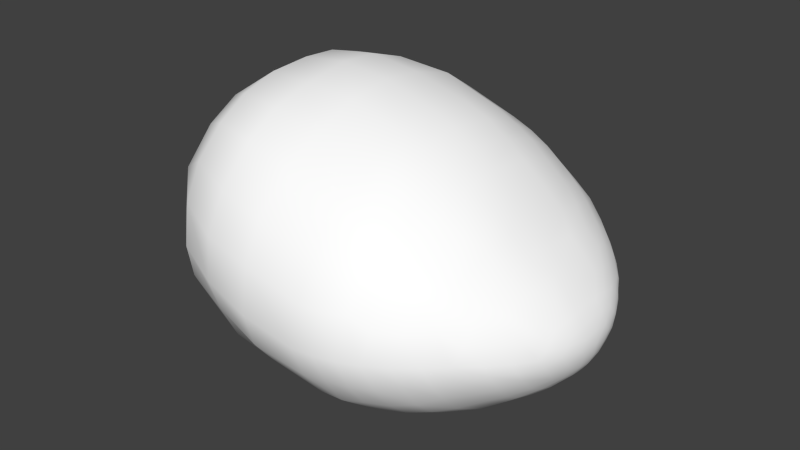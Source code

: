 # Source: worm1.blend  (saved by Blender 2.77.0; exported with 4.5.12 LTS)
import bpy
from mathutils import Matrix  # noqa: F401  (used for matrix-valued properties, if any)

bpy.ops.wm.read_factory_settings(use_empty=True)
scene = bpy.context.scene
scene.name = 'Scene'

# ---- collections
col_collection_1 = bpy.data.collections.new('Collection 1'); scene.collection.children.link(col_collection_1)

# ---- materials (node trees are filled in below, after node groups)
mat_colobotmesh_mat_1 = bpy.data.materials.new('ColobotMesh_mat_1')
mat_colobotmesh_mat_1.alpha_threshold = 0.0
mat_colobotmesh_mat_1.use_transparent_shadow = False
mat_colobotmesh_mat_1.diffuse_color = (1.0, 1.0, 1.0, 1.0)
mat_colobotmesh_mat_1.specular_color = (0.0, 0.0, 0.0)
mat_colobotmesh_mat_1.roughness = 0.5

# ---- material node trees

# ---- world
world_world = bpy.data.worlds.new('World'); scene.world = world_world
world_world.color = (0.05088, 0.05088, 0.05088)
world_world.use_sun_shadow = False
world_world.sun_shadow_jitter_overblur = 0.0
world_world.cycles.sampling_method = 'NONE'
world_world.cycles.sample_map_resolution = 256

# ---- meshes
me_colobotmesh = bpy.data.meshes.new('ColobotMesh_')
me_colobotmesh.from_pydata([(1.342, 0.2733, 0.5462), (1.609, 0.7172, 0.2892), (1.6, 0.582, 0.4086), (1.708, 0.5304, -0.005765), (1.622, 0.7513, -0.005547), (1.609, 0.7172, -0.3008), (1.6, 0.582, -0.4202), (1.611, 0.4026, -0.2934), (1.621, 0.3123, -0.00577), (1.611, 0.4026, 0.2818), (1.33, 0.9225, 0.5708), (1.313, 0.6211, 0.7995), (1.366, 1.025, -0.004337), (1.33, 0.9226, -0.5825), (1.313, 0.6211, -0.8112), (0.5407, 1.322, -0.8361), (0.5407, 0.6177, -1.213), (0.5443, 0.06859, -0.8141), (0.5524, -0.1081, -0.005727), (0.5443, 0.06857, 0.8024), (-0.4593, 1.505, 0.7153), (0.5407, 1.322, 0.8244), (0.5407, 0.6177, 1.201), (0.5423, 1.617, -0.004581), (1.342, 0.2733, -0.5578), (0.9432, 1.133, -0.7819), (0.9338, 0.6171, -1.102), (0.9432, 1.133, 0.7703), (0.9339, 0.6171, 1.09), (0.9707, 1.374, -0.003279), (1.363, 0.09745, -0.005734), (0.9596, 0.127, -0.7462), (0.9786, -0.06672, -0.005727), (0.9596, 0.127, 0.7346), (-0.4593, 1.505, -0.7269), (-0.4593, 0.1825, -0.7275), (-0.4593, -0.09871, -0.005793), (-1.125, 0.8824, -0.005794), (-0.4593, 0.8313, 1.048), (-0.4593, 1.718, -0.005794), (-0.4593, 0.8313, -1.059), (-0.4593, 0.1825, 0.7159), (0.6758, 0.6166, -1.192), (0.8069, 0.6163, -1.155), (1.374, 1.01, -0.2052), (1.362, 0.9757, -0.3979), (0.1872, 0.05764, -0.8245), (-0.1473, 0.09561, -0.7956), (1.195, 0.6195, -0.9232), (1.069, 0.6182, -1.02), (1.517, 0.5951, 0.5495), (1.421, 0.6081, 0.6798), (-0.1569, 1.267, 1.001), (0.1765, 0.9707, 1.163), (0.6965, 0.2237, -0.9723), (0.8263, 0.4065, -1.068), (1.345, 0.4967, -0.7483), (1.355, 0.3807, -0.6638), (1.614, 0.5196, 0.3713), (1.618, 0.4598, 0.329), (0.1807, 0.428, -1.148), (-0.1527, 0.283, -0.9865), (0.6855, 0.07406, 0.7897), (0.8239, 0.09355, 0.767), (1.354, 0.381, 0.6512), (1.344, 0.4969, 0.7356), (-1.002, 1.224, -0.00533), (-0.7805, 1.503, -0.00533), (1.233, 0.8367, -0.8006), (1.1, 0.7349, -0.9737), (0.9826, 1.256, 0.5295), (0.9918, 1.337, 0.2717), (-0.4873, 0.04291, -0.5015), (-0.4873, -0.05083, -0.261), (-1.017, 0.8703, -0.4184), (-0.7951, 0.8533, -0.7696), (0.5506, 1.107, 1.024), (0.5506, 0.8722, 1.149), (1.442, 0.309, 0.4637), (1.532, 0.3521, 0.3755), (0.6757, 0.6161, 1.182), (0.8068, 0.6158, 1.145), (1.528, 0.7937, -0.3997), (1.435, 0.8622, -0.4936), (1.625, 0.7443, -0.1055), (1.621, 0.733, -0.2039), (0.7011, 1.108, 0.9803), (0.8322, 0.8735, 1.069), (1.614, 0.5197, -0.3831), (1.618, 0.4599, -0.3408), (0.5506, -0.1003, 0.2853), (0.548, -0.04145, 0.5547), (1.551, 0.829, -0.2057), (1.454, 0.8861, -0.398), (1.364, 0.9776, 0.387), (1.376, 1.012, 0.1953), (0.5452, 0.2257, 0.991), (0.544, 0.4088, 1.124), (1.695, 0.5967, -0.1065), (1.662, 0.659, -0.2048), (1.66, 0.5646, 0.2767), (1.696, 0.5474, 0.1386), (-1.017, 0.6074, 0.2731), (-0.7951, 0.3741, 0.5137), (1.254, 0.06091, 0.2563), (1.119, 0.07077, 0.5031), (1.37, 0.1868, 0.3705), (1.377, 0.1282, 0.1866), (0.9815, 0.01949, -0.5151), (0.9878, -0.0451, -0.2683), (-0.4902, 0.5967, 0.9848), (-0.4902, 0.3804, 0.8741), (0.6967, -0.1056, -0.005821), (0.8388, -0.0918, -0.005821), (1.209, 1.002, 0.6442), (1.08, 1.072, 0.7107), (1.369, 0.188, -0.3822), (1.376, 0.1294, -0.1981), (0.6858, 0.07576, -0.8), (0.8242, 0.09525, -0.7774), (0.5465, 0.4094, -1.137), (0.5477, 0.2264, -1.004), (1.694, 0.4835, -0.1047), (1.662, 0.4409, -0.2005), (0.6972, -0.03976, 0.5562), (0.8419, -0.08486, 0.2868), (0.5599, 1.481, -0.5831), (0.5604, 1.579, -0.3059), (1.236, 0.3716, 0.7713), (1.1, 0.4862, 0.9525), (1.24, 1.106, 0.3905), (1.121, 1.257, 0.1991), (1.662, 0.6586, 0.1931), (1.695, 0.5963, 0.09482), (0.965, 0.9733, -0.932), (0.9619, 0.8012, -1.038), (1.221, 0.8034, 0.823), (1.097, 0.9741, 0.8132), (0.7039, -0.08975, -0.2752), (0.8396, -0.01138, -0.5221), (1.345, 0.8297, -0.6766), (1.339, 0.7292, -0.7529), (0.179, -0.08918, -0.5681), (-0.1556, -0.1449, -0.2987), (0.965, 0.4351, 1.015), (0.9736, 0.2718, 0.8963), (0.6796, 1.27, -0.8271), (0.8137, 1.207, -0.8091), (1.532, 0.3518, -0.3873), (1.443, 0.3087, -0.4755), (1.533, 0.7019, 0.4761), (1.443, 0.8154, 0.5302), (0.6795, 1.27, 0.8156), (0.8137, 1.207, 0.7976), (0.6962, 0.8091, -1.141), (0.8304, 0.981, -0.9972), (1.538, 0.4712, -0.4819), (1.453, 0.3683, -0.5277), (-0.1428, 1.497, 0.7943), (0.1905, 1.436, 0.8307), (0.552, 1.107, -1.033), (0.552, 0.8725, -1.159), (1.247, 0.1134, -0.3896), (1.126, 0.0001028, -0.2056), (1.209, 1.001, -0.6554), (1.08, 1.071, -0.7219), (1.24, 1.149, -0.004112), (1.108, 1.265, -0.003759), (1.528, 0.7934, 0.3881), (1.435, 0.8618, 0.4819), (1.548, 0.8332, 0.1958), (1.467, 0.9357, 0.09791), (0.7133, 1.401, -0.5894), (0.8566, 1.419, -0.3117), (0.5591, 1.479, 0.5714), (0.5596, 1.578, 0.2951), (1.258, 1.102, -0.2844), (1.118, 1.138, -0.5436), (1.615, 0.6745, -0.3446), (1.612, 0.6294, -0.3844), (0.1915, -0.1574, -0.004587), (-0.1457, -0.1543, -0.004609), (1.229, 0.4368, -0.8296), (1.111, 0.2721, -0.808), (0.1887, 1.688, -0.2959), (-0.1452, 1.651, -0.5366), (0.9656, 0.9731, 0.9211), (0.9625, 0.801, 1.028), (1.545, 0.8488, -0.005278), (1.46, 0.94, -0.004875), (-1.017, 0.8688, 0.408), (-0.7952, 0.8517, 0.7592), (1.541, 0.6948, -0.4904), (1.442, 0.6627, -0.6605), (1.462, 0.2628, 0.3694), (1.555, 0.2758, 0.1855), (1.222, 0.2136, 0.6171), (1.094, 0.1648, 0.6799), (1.553, 0.2789, -0.2042), (1.47, 0.1771, -0.1084), (0.9889, -0.04817, 0.2569), (0.9826, 0.01641, 0.5037), (1.24, 0.02981, -0.005908), (1.112, -0.02492, -0.005905), (1.625, 0.3652, -0.1994), (1.628, 0.3351, -0.1036), (1.517, 0.5954, -0.5616), (1.421, 0.6084, -0.6919), (1.345, 0.8288, 0.6648), (1.339, 0.7283, 0.7411), (1.696, 0.5475, -0.1503), (1.66, 0.5648, -0.2885), (0.6937, 0.4253, 1.11), (0.8333, 0.2618, 0.9543), (0.5496, -0.04287, -0.5656), (0.5522, -0.1018, -0.2961), (1.544, 0.2304, -0.005805), (1.459, 0.1588, -0.005793), (1.695, 0.607, -0.00575), (1.666, 0.6806, -0.005677), (1.221, 0.2138, -0.6283), (1.094, 0.1651, -0.6911), (0.6915, 1.552, -0.004158), (0.8343, 1.471, -0.003724), (1.542, 0.4662, 0.4756), (1.443, 0.539, 0.6482), (1.695, 0.4527, -0.005755), (1.666, 0.38, -0.005757), (1.196, 0.6193, 0.9116), (1.07, 0.6179, 1.008), (1.615, 0.6742, 0.333), (1.612, 0.6291, 0.3728), (1.622, 0.7333, 0.1924), (1.626, 0.7447, 0.0942), (1.628, 0.3352, 0.09203), (1.625, 0.3653, 0.1879), (0.1906, 1.436, -0.844), (-0.1428, 1.497, -0.8076), (0.9818, 1.255, -0.5407), (0.9909, 1.335, -0.2811), (0.706, 1.519, 0.2746), (0.8397, 1.358, 0.5329), (0.9656, 0.4348, -1.028), (0.9741, 0.2715, -0.9091), (1.694, 0.4834, 0.09312), (1.662, 0.4408, 0.189), (-0.145, 0.7581, 1.162), (0.1883, 0.6869, 1.213), (-0.4882, 1.306, -0.8853), (-0.4882, 1.082, -0.9962), (0.1759, -0.1048, 0.2837), (-0.1613, -0.007975, 0.5243), (-0.4891, 1.306, 0.8758), (-0.4891, 1.082, 0.9867), (-1.017, 0.4964, -0.004345), (-0.795, 0.1693, -0.004345), (0.1896, 0.06367, 0.8083), (-0.145, 0.1016, 0.7794), (0.1964, 1.724, -0.004515), (-0.1374, 1.757, -0.004919), (-0.7861, 1.352, 0.5165), (-1.008, 1.145, 0.2761), (-0.4794, 1.62, 0.4929), (-0.4794, 1.691, 0.2525), (0.1693, 0.2756, 0.9919), (-0.1652, 0.5298, 1.074), (0.1888, 1.574, 0.5825), (-0.1445, 1.706, 0.3057), (0.1806, 1.2, -1.014), (-0.1528, 1.036, -1.088), (-0.4916, 0.5984, -0.9969), (-0.4916, 0.3822, -0.8862), (-1.008, 1.144, -0.288), (-0.7863, 1.351, -0.5284), (0.1884, 0.6883, -1.228), (-0.1449, 0.7595, -1.177), (-0.485, -0.04821, 0.2511), (-0.485, 0.04552, 0.4916), (-0.4804, 1.693, -0.2645), (-0.4804, 1.622, -0.5049), (-1.017, 0.6113, -0.2816), (-0.7948, 0.378, -0.5221), (1.667, 0.6122, 0.2366), (1.669, 0.6714, 0.09436), (1.669, 0.6715, -0.1059), (1.667, 0.6127, -0.2484), (1.668, 0.5019, -0.2466), (1.671, 0.4075, -0.1039), (1.671, 0.4075, 0.09238), (1.668, 0.5017, 0.2349), (1.445, 0.7139, 0.6148), (1.536, 0.7477, 0.4348), (1.465, 0.9092, 0.2947), (1.551, 0.8433, 0.09652), (1.469, 0.9232, -0.2048), (1.544, 0.8141, -0.3028), (1.451, 0.7682, -0.5858), (1.535, 0.6478, -0.5277), (1.452, 0.4857, -0.6217), (1.542, 0.4113, -0.4378), (1.47, 0.2295, -0.2975), (1.555, 0.2511, -0.1069), (1.474, 0.1956, 0.1848), (1.55, 0.3097, 0.2807), (1.456, 0.418, 0.5663), (1.536, 0.5278, 0.515), (1.101, 0.7993, 0.9364), (1.226, 0.9049, 0.7437), (1.119, 1.187, 0.4663), (1.252, 1.138, 0.1979), (1.131, 1.225, -0.2814), (1.244, 1.062, -0.4734), (1.108, 0.9147, -0.871), (1.226, 0.7343, -0.8713), (1.107, 0.4389, -0.9404), (1.238, 0.322, -0.7414), (1.122, 0.0601, -0.4594), (1.255, 0.05793, -0.2033), (1.127, -0.003779, 0.2547), (1.249, 0.1217, 0.44), (1.113, 0.3112, 0.8399), (1.228, 0.4889, 0.8525), (0.6994, 0.8676, 1.127), (0.837, 1.045, 0.9576), (0.7064, 1.427, 0.5618), (0.8531, 1.437, 0.2752), (0.7179, 1.512, -0.3071), (0.8511, 1.335, -0.5689), (0.7014, 1.059, -1.025), (0.833, 0.8074, -1.099), (0.6938, 0.4111, -1.118), (0.8384, 0.2421, -0.9476), (0.6998, -0.0354, -0.5524), (0.8478, -0.07359, -0.273), (0.7002, -0.1037, 0.2845), (0.8418, -0.02105, 0.534), (0.6955, 0.2287, 0.9816), (0.8327, 0.4263, 1.073), (0.1882, 1.211, 1.051), (0.203, 1.607, -0.5802), (0.188, 0.2311, -1.029), (-0.163, -0.05507, -0.5606), (0.1869, -0.1561, -0.304), (-0.8247, 0.5801, 0.6786), (-0.1637, 1.022, 1.12), (-0.1499, 1.629, 0.5659), (0.2042, 1.688, 0.3117), (-0.1472, 1.737, -0.2792), (-0.1574, 1.291, -0.9789), (0.1945, 0.9669, -1.167), (-0.1617, 0.5142, -1.117), (-0.1641, -0.1115, 0.2666), (0.1837, -0.05631, 0.5548), (-0.1688, 0.2952, 0.9559), (0.1806, 0.4552, 1.137), (-0.8202, 1.114, 0.6929), (-0.804, 1.47, 0.2836), (-0.804, 1.48, -0.274), (-0.8168, 1.14, -0.6914), (-0.825, 0.6104, -0.6978), (-0.8237, 0.2314, -0.2906), (-0.8207, 0.2217, 0.2613)], [], [(1, 230, 132), (4, 233, 219), (5, 85, 99), (6, 179, 211), (7, 89, 123), (8, 205, 227), (9, 235, 245), (2, 58, 100), (10, 208, 151), (1, 168, 230), (12, 95, 171), (4, 188, 233), (13, 45, 93), (5, 82, 85), (14, 141, 193), (6, 206, 179), (24, 57, 157), (7, 148, 89), (30, 117, 199), (8, 216, 205), (0, 106, 194), (9, 79, 235), (11, 65, 225), (2, 50, 58), (27, 186, 137), (10, 114, 208), (29, 71, 131), (12, 166, 95), (25, 238, 177), (13, 164, 45), (26, 135, 69), (14, 48, 141), (31, 243, 183), (24, 220, 57), (32, 109, 163), (30, 202, 117), (33, 201, 105), (0, 196, 106), (28, 144, 129), (11, 228, 65), (21, 76, 86), (27, 153, 186), (23, 175, 240), (29, 223, 71), (15, 126, 172), (25, 147, 238), (16, 161, 154), (26, 43, 135), (17, 121, 54), (31, 119, 243), (18, 215, 138), (32, 113, 109), (19, 91, 124), (33, 63, 201), (22, 97, 212), (28, 81, 144), (21, 159, 76), (15, 236, 126), (17, 46, 121), (36, 73, 143), (18, 180, 215), (38, 191, 110), (20, 252, 52), (39, 263, 267), (23, 258, 175), (34, 279, 185), (40, 249, 269), (16, 274, 161), (35, 271, 61), (41, 277, 251), (19, 256, 91), (38, 110, 265), (22, 247, 97), (20, 260, 252), (39, 67, 263), (34, 273, 279), (40, 75, 249), (35, 281, 271), (36, 255, 73), (41, 103, 277), (133, 101, 3), (132, 282, 133), (133, 282, 101), (282, 100, 101), (132, 230, 282), (230, 231, 282), (282, 231, 100), (231, 2, 100), (218, 133, 3), (219, 283, 218), (218, 283, 133), (283, 132, 133), (219, 233, 283), (233, 232, 283), (283, 232, 132), (232, 1, 132), (98, 218, 3), (99, 284, 98), (98, 284, 218), (284, 219, 218), (99, 85, 284), (85, 84, 284), (284, 84, 219), (84, 4, 219), (210, 98, 3), (211, 285, 210), (210, 285, 98), (285, 99, 98), (211, 179, 285), (179, 178, 285), (285, 178, 99), (178, 5, 99), (122, 210, 3), (123, 286, 122), (122, 286, 210), (286, 211, 210), (123, 89, 286), (89, 88, 286), (286, 88, 211), (88, 6, 211), (226, 122, 3), (227, 287, 226), (226, 287, 122), (287, 123, 122), (227, 205, 287), (205, 204, 287), (287, 204, 123), (204, 7, 123), (244, 226, 3), (245, 288, 244), (244, 288, 226), (288, 227, 226), (245, 235, 288), (235, 234, 288), (288, 234, 227), (234, 8, 227), (101, 244, 3), (100, 289, 101), (101, 289, 244), (289, 245, 244), (100, 58, 289), (58, 59, 289), (289, 59, 245), (59, 9, 245), (150, 50, 2), (151, 290, 150), (150, 290, 50), (290, 51, 50), (151, 208, 290), (208, 209, 290), (290, 209, 51), (209, 11, 51), (231, 150, 2), (230, 291, 231), (231, 291, 150), (291, 151, 150), (230, 168, 291), (168, 169, 291), (291, 169, 151), (169, 10, 151), (170, 168, 1), (171, 292, 170), (170, 292, 168), (292, 169, 168), (171, 95, 292), (95, 94, 292), (292, 94, 169), (94, 10, 169), (232, 170, 1), (233, 293, 232), (232, 293, 170), (293, 171, 170), (233, 188, 293), (188, 189, 293), (293, 189, 171), (189, 12, 171), (92, 188, 4), (93, 294, 92), (92, 294, 188), (294, 189, 188), (93, 45, 294), (45, 44, 294), (294, 44, 189), (44, 12, 189), (84, 92, 4), (85, 295, 84), (84, 295, 92), (295, 93, 92), (85, 82, 295), (82, 83, 295), (295, 83, 93), (83, 13, 93), (192, 82, 5), (193, 296, 192), (192, 296, 82), (296, 83, 82), (193, 141, 296), (141, 140, 296), (296, 140, 83), (140, 13, 83), (178, 192, 5), (179, 297, 178), (178, 297, 192), (297, 193, 192), (179, 206, 297), (206, 207, 297), (297, 207, 193), (207, 14, 193), (156, 206, 6), (157, 298, 156), (156, 298, 206), (298, 207, 206), (157, 57, 298), (57, 56, 298), (298, 56, 207), (56, 14, 207), (88, 156, 6), (89, 299, 88), (88, 299, 156), (299, 157, 156), (89, 148, 299), (148, 149, 299), (299, 149, 157), (149, 24, 157), (198, 148, 7), (199, 300, 198), (198, 300, 148), (300, 149, 148), (199, 117, 300), (117, 116, 300), (300, 116, 149), (116, 24, 149), (204, 198, 7), (205, 301, 204), (204, 301, 198), (301, 199, 198), (205, 216, 301), (216, 217, 301), (301, 217, 199), (217, 30, 199), (195, 216, 8), (194, 302, 195), (195, 302, 216), (302, 217, 216), (194, 106, 302), (106, 107, 302), (302, 107, 217), (107, 30, 217), (234, 195, 8), (235, 303, 234), (234, 303, 195), (303, 194, 195), (235, 79, 303), (79, 78, 303), (303, 78, 194), (78, 0, 194), (224, 79, 9), (225, 304, 224), (224, 304, 79), (304, 78, 79), (225, 65, 304), (65, 64, 304), (304, 64, 78), (64, 0, 78), (59, 224, 9), (58, 305, 59), (59, 305, 224), (305, 225, 224), (58, 50, 305), (50, 51, 305), (305, 51, 225), (51, 11, 225), (136, 228, 11), (137, 306, 136), (136, 306, 228), (306, 229, 228), (137, 186, 306), (186, 187, 306), (306, 187, 229), (187, 28, 229), (209, 136, 11), (208, 307, 209), (209, 307, 136), (307, 137, 136), (208, 114, 307), (114, 115, 307), (307, 115, 137), (115, 27, 137), (130, 114, 10), (131, 308, 130), (130, 308, 114), (308, 115, 114), (131, 71, 308), (71, 70, 308), (308, 70, 115), (70, 27, 115), (94, 130, 10), (95, 309, 94), (94, 309, 130), (309, 131, 130), (95, 166, 309), (166, 167, 309), (309, 167, 131), (167, 29, 131), (176, 166, 12), (177, 310, 176), (176, 310, 166), (310, 167, 166), (177, 238, 310), (238, 239, 310), (310, 239, 167), (239, 29, 167), (44, 176, 12), (45, 311, 44), (44, 311, 176), (311, 177, 176), (45, 164, 311), (164, 165, 311), (311, 165, 177), (165, 25, 177), (68, 164, 13), (69, 312, 68), (68, 312, 164), (312, 165, 164), (69, 135, 312), (135, 134, 312), (312, 134, 165), (134, 25, 165), (140, 68, 13), (141, 313, 140), (140, 313, 68), (313, 69, 68), (141, 48, 313), (48, 49, 313), (313, 49, 69), (49, 26, 69), (182, 48, 14), (183, 314, 182), (182, 314, 48), (314, 49, 48), (183, 243, 314), (243, 242, 314), (314, 242, 49), (242, 26, 49), (56, 182, 14), (57, 315, 56), (56, 315, 182), (315, 183, 182), (57, 220, 315), (220, 221, 315), (315, 221, 183), (221, 31, 183), (162, 220, 24), (163, 316, 162), (162, 316, 220), (316, 221, 220), (163, 109, 316), (109, 108, 316), (316, 108, 221), (108, 31, 221), (116, 162, 24), (117, 317, 116), (116, 317, 162), (317, 163, 162), (117, 202, 317), (202, 203, 317), (317, 203, 163), (203, 32, 163), (104, 202, 30), (105, 318, 104), (104, 318, 202), (318, 203, 202), (105, 201, 318), (201, 200, 318), (318, 200, 203), (200, 32, 203), (107, 104, 30), (106, 319, 107), (107, 319, 104), (319, 105, 104), (106, 196, 319), (196, 197, 319), (319, 197, 105), (197, 33, 105), (128, 196, 0), (129, 320, 128), (128, 320, 196), (320, 197, 196), (129, 144, 320), (144, 145, 320), (320, 145, 197), (145, 33, 197), (64, 128, 0), (65, 321, 64), (64, 321, 128), (321, 129, 128), (65, 228, 321), (228, 229, 321), (321, 229, 129), (229, 28, 129), (87, 81, 28), (86, 322, 87), (87, 322, 81), (322, 80, 81), (86, 76, 322), (76, 77, 322), (322, 77, 80), (77, 22, 80), (187, 87, 28), (186, 323, 187), (187, 323, 87), (323, 86, 87), (186, 153, 323), (153, 152, 323), (323, 152, 86), (152, 21, 86), (241, 153, 27), (240, 324, 241), (241, 324, 153), (324, 152, 153), (240, 175, 324), (175, 174, 324), (324, 174, 152), (174, 21, 152), (70, 241, 27), (71, 325, 70), (70, 325, 241), (325, 240, 241), (71, 223, 325), (223, 222, 325), (325, 222, 240), (222, 23, 240), (173, 223, 29), (172, 326, 173), (173, 326, 223), (326, 222, 223), (172, 126, 326), (126, 127, 326), (326, 127, 222), (127, 23, 222), (239, 173, 29), (238, 327, 239), (239, 327, 173), (327, 172, 173), (238, 147, 327), (147, 146, 327), (327, 146, 172), (146, 15, 172), (155, 147, 25), (154, 328, 155), (155, 328, 147), (328, 146, 147), (154, 161, 328), (161, 160, 328), (328, 160, 146), (160, 15, 146), (134, 155, 25), (135, 329, 134), (134, 329, 155), (329, 154, 155), (135, 43, 329), (43, 42, 329), (329, 42, 154), (42, 16, 154), (55, 43, 26), (54, 330, 55), (55, 330, 43), (330, 42, 43), (54, 121, 330), (121, 120, 330), (330, 120, 42), (120, 16, 42), (242, 55, 26), (243, 331, 242), (242, 331, 55), (331, 54, 55), (243, 119, 331), (119, 118, 331), (331, 118, 54), (118, 17, 54), (139, 119, 31), (138, 332, 139), (139, 332, 119), (332, 118, 119), (138, 215, 332), (215, 214, 332), (332, 214, 118), (214, 17, 118), (108, 139, 31), (109, 333, 108), (108, 333, 139), (333, 138, 139), (109, 113, 333), (113, 112, 333), (333, 112, 138), (112, 18, 138), (125, 113, 32), (124, 334, 125), (125, 334, 113), (334, 112, 113), (124, 91, 334), (91, 90, 334), (334, 90, 112), (90, 18, 112), (200, 125, 32), (201, 335, 200), (200, 335, 125), (335, 124, 125), (201, 63, 335), (63, 62, 335), (335, 62, 124), (62, 19, 124), (213, 63, 33), (212, 336, 213), (213, 336, 63), (336, 62, 63), (212, 97, 336), (97, 96, 336), (336, 96, 62), (96, 19, 62), (145, 213, 33), (144, 337, 145), (145, 337, 213), (337, 212, 213), (144, 81, 337), (81, 80, 337), (337, 80, 212), (80, 22, 212), (77, 53, 22), (76, 338, 77), (77, 338, 53), (338, 52, 53), (76, 159, 338), (159, 158, 338), (338, 158, 52), (158, 20, 52), (127, 184, 23), (126, 339, 127), (127, 339, 184), (339, 185, 184), (126, 236, 339), (236, 237, 339), (339, 237, 185), (237, 34, 185), (120, 60, 16), (121, 340, 120), (120, 340, 60), (340, 61, 60), (121, 46, 340), (46, 47, 340), (340, 47, 61), (47, 35, 61), (142, 46, 17), (143, 341, 142), (142, 341, 46), (341, 47, 46), (143, 73, 341), (73, 72, 341), (341, 72, 47), (72, 35, 47), (214, 142, 17), (215, 342, 214), (214, 342, 142), (342, 143, 142), (215, 180, 342), (180, 181, 342), (342, 181, 143), (181, 36, 143), (111, 103, 41), (110, 343, 111), (111, 343, 103), (343, 102, 103), (110, 191, 343), (191, 190, 343), (343, 190, 102), (190, 37, 102), (53, 247, 22), (52, 344, 53), (53, 344, 247), (344, 246, 247), (52, 252, 344), (252, 253, 344), (344, 253, 246), (253, 38, 246), (266, 159, 21), (267, 345, 266), (266, 345, 159), (345, 158, 159), (267, 263, 345), (263, 262, 345), (345, 262, 158), (262, 20, 158), (174, 266, 21), (175, 346, 174), (174, 346, 266), (346, 267, 266), (175, 258, 346), (258, 259, 346), (346, 259, 267), (259, 39, 267), (184, 258, 23), (185, 347, 184), (184, 347, 258), (347, 259, 258), (185, 279, 347), (279, 278, 347), (347, 278, 259), (278, 39, 259), (268, 236, 15), (269, 348, 268), (268, 348, 236), (348, 237, 236), (269, 249, 348), (249, 248, 348), (348, 248, 237), (248, 34, 237), (160, 268, 15), (161, 349, 160), (160, 349, 268), (349, 269, 268), (161, 274, 349), (274, 275, 349), (349, 275, 269), (275, 40, 269), (60, 274, 16), (61, 350, 60), (60, 350, 274), (350, 275, 274), (61, 271, 350), (271, 270, 350), (350, 270, 275), (270, 40, 275), (250, 180, 18), (251, 351, 250), (250, 351, 180), (351, 181, 180), (251, 277, 351), (277, 276, 351), (351, 276, 181), (276, 36, 181), (90, 250, 18), (91, 352, 90), (90, 352, 250), (352, 251, 250), (91, 256, 352), (256, 257, 352), (352, 257, 251), (257, 41, 251), (264, 256, 19), (265, 353, 264), (264, 353, 256), (353, 257, 256), (265, 110, 353), (110, 111, 353), (353, 111, 257), (111, 41, 257), (96, 264, 19), (97, 354, 96), (96, 354, 264), (354, 265, 264), (97, 247, 354), (247, 246, 354), (354, 246, 265), (246, 38, 265), (253, 191, 38), (252, 355, 253), (253, 355, 191), (355, 190, 191), (252, 260, 355), (260, 261, 355), (355, 261, 190), (261, 37, 190), (262, 260, 20), (263, 356, 262), (262, 356, 260), (356, 261, 260), (263, 67, 356), (67, 66, 356), (356, 66, 261), (66, 37, 261), (278, 67, 39), (279, 357, 278), (278, 357, 67), (357, 66, 67), (279, 273, 357), (273, 272, 357), (357, 272, 66), (272, 37, 66), (248, 273, 34), (249, 358, 248), (248, 358, 273), (358, 272, 273), (249, 75, 358), (75, 74, 358), (358, 74, 272), (74, 37, 272), (270, 75, 40), (271, 359, 270), (270, 359, 75), (359, 74, 75), (271, 281, 359), (281, 280, 359), (359, 280, 74), (280, 37, 74), (72, 281, 35), (73, 360, 72), (72, 360, 281), (360, 280, 281), (73, 255, 360), (255, 254, 360), (360, 254, 280), (254, 37, 280), (276, 255, 36), (277, 361, 276), (276, 361, 255), (361, 254, 255), (277, 103, 361), (103, 102, 361), (361, 102, 254), (102, 37, 254)])
me_colobotmesh.polygons.foreach_set('use_smooth', [True] * 720)
_uv = me_colobotmesh.uv_layers.new(name='UV_1')
_uv.uv.foreach_set('vector', [0.985, 0.6817, 0.9846, 0.6787, 0.9894, 0.6775, 0.9867, 0.6839, 0.9861, 0.6832, 0.9905, 0.6791, 0.985, 0.6817, 0.9856, 0.6824, 0.9894, 0.6775, 0.9838, 0.6727, 0.9842, 0.6757, 0.9885, 0.6716, 0.9853, 0.6608, 0.9848, 0.6648, 0.9895, 0.6636, 0.9865, 0.6548, 0.9861, 0.6568, 0.9904, 0.6596, 0.9853, 0.6608, 0.9857, 0.6588, 0.9895, 0.6636, 0.9838, 0.6727, 0.9843, 0.6687, 0.9885, 0.6716, 0.9483, 0.6953, 0.9476, 0.6886, 0.9602, 0.6878, 0.985, 0.6817, 0.9728, 0.6862, 0.9846, 0.6787, 0.953, 0.7021, 0.9514, 0.6998, 0.9637, 0.6953, 0.9867, 0.6839, 0.9754, 0.69, 0.9861, 0.6832, 0.9483, 0.6953, 0.9499, 0.6975, 0.9611, 0.6915, 0.985, 0.6817, 0.9728, 0.6862, 0.9856, 0.6824, 0.946, 0.6753, 0.9468, 0.682, 0.959, 0.6774, 0.9838, 0.6727, 0.9712, 0.6736, 0.9842, 0.6757, 0.9499, 0.6522, 0.9486, 0.6599, 0.9612, 0.6591, 0.9853, 0.6608, 0.9735, 0.658, 0.9848, 0.6648, 0.9526, 0.6406, 0.9517, 0.6445, 0.9635, 0.6473, 0.9865, 0.6548, 0.9752, 0.6501, 0.9861, 0.6568, 0.9499, 0.6522, 0.9508, 0.6484, 0.9621, 0.6531, 0.9853, 0.6608, 0.9735, 0.658, 0.9857, 0.6588, 0.946, 0.6753, 0.9473, 0.6676, 0.9591, 0.6705, 0.9838, 0.6727, 0.9712, 0.6736, 0.9843, 0.6687, 0.8974, 0.7093, 0.897, 0.6979, 0.9136, 0.6979, 0.9483, 0.6953, 0.9314, 0.6999, 0.9476, 0.6886, 0.901, 0.7252, 0.8998, 0.7199, 0.9168, 0.7153, 0.953, 0.7021, 0.9357, 0.7098, 0.9514, 0.6998, 0.8974, 0.7093, 0.8986, 0.7146, 0.9159, 0.7069, 0.9483, 0.6953, 0.9314, 0.7, 0.9499, 0.6975, 0.8962, 0.675, 0.8966, 0.6864, 0.9136, 0.6818, 0.946, 0.6753, 0.9294, 0.6752, 0.9468, 0.682, 0.8996, 0.6425, 0.8984, 0.6534, 0.915, 0.6535, 0.9499, 0.6522, 0.9331, 0.649, 0.9486, 0.6599, 0.9021, 0.6297, 0.9012, 0.634, 0.918, 0.6372, 0.9526, 0.6406, 0.9358, 0.637, 0.9517, 0.6445, 0.8996, 0.6425, 0.9004, 0.6383, 0.9173, 0.6419, 0.9499, 0.6522, 0.9331, 0.649, 0.9508, 0.6484, 0.8962, 0.675, 0.8973, 0.6642, 0.9141, 0.6674, 0.946, 0.6753, 0.9294, 0.6752, 0.9473, 0.6676, 0.8445, 0.7218, 0.8445, 0.7062, 0.8617, 0.7062, 0.8974, 0.7093, 0.8798, 0.7134, 0.897, 0.6979, 0.8447, 0.7413, 0.8446, 0.7348, 0.8622, 0.7307, 0.901, 0.7252, 0.8822, 0.7306, 0.8998, 0.7199, 0.8445, 0.7218, 0.8445, 0.7283, 0.8633, 0.7229, 0.8974, 0.7093, 0.8798, 0.7134, 0.8986, 0.7146, 0.8445, 0.6751, 0.8445, 0.6906, 0.8621, 0.6865, 0.8962, 0.675, 0.8789, 0.675, 0.8966, 0.6864, 0.8449, 0.6387, 0.8448, 0.6508, 0.862, 0.6508, 0.8996, 0.6425, 0.8813, 0.6413, 0.8984, 0.6534, 0.846, 0.627, 0.8456, 0.6309, 0.8638, 0.6321, 0.9021, 0.6297, 0.8834, 0.6288, 0.9012, 0.634, 0.8449, 0.6387, 0.8453, 0.6348, 0.864, 0.6357, 0.8996, 0.6425, 0.8813, 0.6412, 0.9004, 0.6383, 0.8445, 0.6751, 0.8446, 0.6629, 0.8628, 0.6642, 0.8962, 0.675, 0.8789, 0.675, 0.8973, 0.6642, 0.8445, 0.7218, 0.8006, 0.7258, 0.8445, 0.7062, 0.8445, 0.7218, 0.8006, 0.7258, 0.8445, 0.7283, 0.8449, 0.6387, 0.8009, 0.6412, 0.8448, 0.6508, 0.7129, 0.6276, 0.7129, 0.6338, 0.7569, 0.6313, 0.846, 0.627, 0.8016, 0.6272, 0.8456, 0.6309, 0.998, 0.8139, 0.9779, 0.8151, 0.9917, 0.7995, 0.7129, 0.7339, 0.7129, 0.719, 0.7567, 0.7143, 0.7129, 0.748, 0.7129, 0.7433, 0.7567, 0.7393, 0.8447, 0.7413, 0.8007, 0.7436, 0.8446, 0.7348, 0.7129, 0.7339, 0.7129, 0.7386, 0.7568, 0.7364, 0.7129, 0.6892, 0.7129, 0.7041, 0.7567, 0.7001, 0.8445, 0.6751, 0.8006, 0.6798, 0.8445, 0.6906, 0.7129, 0.6462, 0.7129, 0.6606, 0.7567, 0.6558, 0.7129, 0.6462, 0.7129, 0.64, 0.7573, 0.6398, 0.8449, 0.6387, 0.8009, 0.6412, 0.8453, 0.6348, 0.7129, 0.6892, 0.7129, 0.6749, 0.7569, 0.6724, 0.8445, 0.6751, 0.8006, 0.6798, 0.8446, 0.6629, 0.9789, 0.8588, 0.9651, 0.845, 0.9853, 0.8439, 0.9375, 0.873, 0.9375, 0.8545, 0.9513, 0.8683, 0.8961, 0.8588, 0.9099, 0.845, 0.9099, 0.8636, 0.877, 0.8139, 0.8971, 0.8151, 0.8833, 0.8289, 0.896, 0.7707, 0.9099, 0.7862, 0.8897, 0.7851, 0.9375, 0.752, 0.9375, 0.7737, 0.9237, 0.7582, 0.979, 0.7707, 0.9651, 0.7862, 0.9651, 0.7644, 0.9937, 0.6734, 0.9933, 0.6704, 0.998, 0.6693, 0.9894, 0.6775, 0.9889, 0.6746, 0.9937, 0.6734, 0.9937, 0.6734, 0.9889, 0.6746, 0.9933, 0.6704, 0.9889, 0.6746, 0.9885, 0.6716, 0.9933, 0.6704, 0.9894, 0.6775, 0.9846, 0.6787, 0.9889, 0.6746, 0.9846, 0.6787, 0.9842, 0.6757, 0.9889, 0.6746, 0.9889, 0.6746, 0.9842, 0.6757, 0.9885, 0.6716, 0.9842, 0.6757, 0.9838, 0.6727, 0.9885, 0.6716, 0.9943, 0.6742, 0.9937, 0.6734, 0.998, 0.6693, 0.9905, 0.6791, 0.9899, 0.6783, 0.9943, 0.6742, 0.9943, 0.6742, 0.9899, 0.6783, 0.9937, 0.6734, 0.9899, 0.6783, 0.9894, 0.6775, 0.9937, 0.6734, 0.9905, 0.6791, 0.9861, 0.6832, 0.9899, 0.6783, 0.9861, 0.6832, 0.9856, 0.6824, 0.9899, 0.6783, 0.9899, 0.6783, 0.9856, 0.6824, 0.9894, 0.6775, 0.9856, 0.6824, 0.985, 0.6817, 0.9894, 0.6775, 0.9937, 0.6734, 0.9943, 0.6742, 0.998, 0.6693, 0.9894, 0.6775, 0.9899, 0.6783, 0.9937, 0.6734, 0.9937, 0.6734, 0.9899, 0.6783, 0.9943, 0.6742, 0.9899, 0.6783, 0.9905, 0.6791, 0.9943, 0.6742, 0.9894, 0.6775, 0.9856, 0.6824, 0.9899, 0.6783, 0.9856, 0.6824, 0.9861, 0.6832, 0.9899, 0.6783, 0.9899, 0.6783, 0.9861, 0.6832, 0.9905, 0.6791, 0.9861, 0.6832, 0.9867, 0.6839, 0.9905, 0.6791, 0.9933, 0.6704, 0.9937, 0.6734, 0.998, 0.6693, 0.9885, 0.6716, 0.9889, 0.6746, 0.9933, 0.6704, 0.9933, 0.6704, 0.9889, 0.6746, 0.9937, 0.6734, 0.9889, 0.6746, 0.9894, 0.6775, 0.9937, 0.6734, 0.9885, 0.6716, 0.9842, 0.6757, 0.9889, 0.6746, 0.9842, 0.6757, 0.9846, 0.6787, 0.9889, 0.6746, 0.9889, 0.6746, 0.9846, 0.6787, 0.9894, 0.6775, 0.9846, 0.6787, 0.985, 0.6817, 0.9894, 0.6775, 0.9938, 0.6665, 0.9933, 0.6704, 0.998, 0.6693, 0.9895, 0.6636, 0.989, 0.6676, 0.9938, 0.6665, 0.9938, 0.6665, 0.989, 0.6676, 0.9933, 0.6704, 0.989, 0.6676, 0.9885, 0.6716, 0.9933, 0.6704, 0.9895, 0.6636, 0.9848, 0.6648, 0.989, 0.6676, 0.9848, 0.6648, 0.9843, 0.6687, 0.989, 0.6676, 0.989, 0.6676, 0.9843, 0.6687, 0.9885, 0.6716, 0.9843, 0.6687, 0.9838, 0.6727, 0.9885, 0.6716, 0.9942, 0.6645, 0.9938, 0.6665, 0.998, 0.6693, 0.9904, 0.6596, 0.99, 0.6616, 0.9942, 0.6645, 0.9942, 0.6645, 0.99, 0.6616, 0.9938, 0.6665, 0.99, 0.6616, 0.9895, 0.6636, 0.9938, 0.6665, 0.9904, 0.6596, 0.9861, 0.6568, 0.99, 0.6616, 0.9861, 0.6568, 0.9857, 0.6588, 0.99, 0.6616, 0.99, 0.6616, 0.9857, 0.6588, 0.9895, 0.6636, 0.9857, 0.6588, 0.9853, 0.6608, 0.9895, 0.6636, 0.9938, 0.6665, 0.9942, 0.6645, 0.998, 0.6693, 0.9895, 0.6636, 0.99, 0.6616, 0.9938, 0.6665, 0.9938, 0.6665, 0.99, 0.6616, 0.9942, 0.6645, 0.99, 0.6616, 0.9904, 0.6596, 0.9942, 0.6645, 0.9895, 0.6636, 0.9857, 0.6588, 0.99, 0.6616, 0.9857, 0.6588, 0.9861, 0.6568, 0.99, 0.6616, 0.99, 0.6616, 0.9861, 0.6568, 0.9904, 0.6596, 0.9861, 0.6568, 0.9865, 0.6548, 0.9904, 0.6596, 0.9933, 0.6704, 0.9938, 0.6665, 0.998, 0.6693, 0.9885, 0.6716, 0.989, 0.6676, 0.9933, 0.6704, 0.9933, 0.6704, 0.989, 0.6676, 0.9938, 0.6665, 0.989, 0.6676, 0.9895, 0.6636, 0.9938, 0.6665, 0.9885, 0.6716, 0.9843, 0.6687, 0.989, 0.6676, 0.9843, 0.6687, 0.9848, 0.6648, 0.989, 0.6676, 0.989, 0.6676, 0.9848, 0.6648, 0.9895, 0.6636, 0.9848, 0.6648, 0.9853, 0.6608, 0.9895, 0.6636, 0.972, 0.6802, 0.9712, 0.6736, 0.9838, 0.6727, 0.9602, 0.6878, 0.9594, 0.6811, 0.972, 0.6802, 0.972, 0.6802, 0.9594, 0.6811, 0.9712, 0.6736, 0.9594, 0.6811, 0.9586, 0.6744, 0.9712, 0.6736, 0.9602, 0.6878, 0.9476, 0.6886, 0.9594, 0.6811, 0.9476, 0.6886, 0.9468, 0.682, 0.9594, 0.6811, 0.9594, 0.6811, 0.9468, 0.682, 0.9586, 0.6744, 0.9468, 0.682, 0.946, 0.6753, 0.9586, 0.6744, 0.9842, 0.6757, 0.972, 0.6802, 0.9838, 0.6727, 0.9846, 0.6787, 0.9724, 0.6832, 0.9842, 0.6757, 0.9842, 0.6757, 0.9724, 0.6832, 0.972, 0.6802, 0.9724, 0.6832, 0.9602, 0.6878, 0.972, 0.6802, 0.9846, 0.6787, 0.9728, 0.6862, 0.9724, 0.6832, 0.9728, 0.6862, 0.9606, 0.6908, 0.9724, 0.6832, 0.9724, 0.6832, 0.9606, 0.6908, 0.9602, 0.6878, 0.9606, 0.6908, 0.9483, 0.6953, 0.9602, 0.6878, 0.9743, 0.6885, 0.9728, 0.6862, 0.985, 0.6817, 0.9637, 0.6953, 0.9621, 0.693, 0.9743, 0.6885, 0.9743, 0.6885, 0.9621, 0.693, 0.9728, 0.6862, 0.9621, 0.693, 0.9606, 0.6908, 0.9728, 0.6862, 0.9637, 0.6953, 0.9514, 0.6998, 0.9621, 0.693, 0.9514, 0.6998, 0.9499, 0.6975, 0.9621, 0.693, 0.9621, 0.693, 0.9499, 0.6975, 0.9606, 0.6908, 0.9499, 0.6975, 0.9483, 0.6953, 0.9606, 0.6908, 0.9856, 0.6824, 0.9743, 0.6885, 0.985, 0.6817, 0.9861, 0.6832, 0.9749, 0.6892, 0.9856, 0.6824, 0.9856, 0.6824, 0.9749, 0.6892, 0.9743, 0.6885, 0.9749, 0.6892, 0.9637, 0.6953, 0.9743, 0.6885, 0.9861, 0.6832, 0.9754, 0.69, 0.9749, 0.6892, 0.9754, 0.69, 0.9642, 0.696, 0.9749, 0.6892, 0.9749, 0.6892, 0.9642, 0.696, 0.9637, 0.6953, 0.9642, 0.696, 0.953, 0.7021, 0.9637, 0.6953, 0.9739, 0.6877, 0.9754, 0.69, 0.9867, 0.6839, 0.9611, 0.6915, 0.9627, 0.6938, 0.9739, 0.6877, 0.9739, 0.6877, 0.9627, 0.6938, 0.9754, 0.69, 0.9627, 0.6938, 0.9642, 0.696, 0.9754, 0.69, 0.9611, 0.6915, 0.9499, 0.6975, 0.9627, 0.6938, 0.9499, 0.6975, 0.9514, 0.6998, 0.9627, 0.6938, 0.9627, 0.6938, 0.9514, 0.6998, 0.9642, 0.696, 0.9514, 0.6998, 0.953, 0.7021, 0.9642, 0.696, 0.9861, 0.6832, 0.9739, 0.6877, 0.9867, 0.6839, 0.9856, 0.6824, 0.9733, 0.687, 0.9861, 0.6832, 0.9861, 0.6832, 0.9733, 0.687, 0.9739, 0.6877, 0.9733, 0.687, 0.9611, 0.6915, 0.9739, 0.6877, 0.9856, 0.6824, 0.9728, 0.6862, 0.9733, 0.687, 0.9728, 0.6862, 0.9606, 0.6908, 0.9733, 0.687, 0.9733, 0.687, 0.9606, 0.6908, 0.9611, 0.6915, 0.9606, 0.6908, 0.9483, 0.6953, 0.9611, 0.6915, 0.972, 0.6796, 0.9728, 0.6862, 0.985, 0.6817, 0.959, 0.6774, 0.9598, 0.6841, 0.972, 0.6796, 0.972, 0.6796, 0.9598, 0.6841, 0.9728, 0.6862, 0.9598, 0.6841, 0.9606, 0.6908, 0.9728, 0.6862, 0.959, 0.6774, 0.9468, 0.682, 0.9598, 0.6841, 0.9468, 0.682, 0.9476, 0.6886, 0.9598, 0.6841, 0.9598, 0.6841, 0.9476, 0.6886, 0.9606, 0.6908, 0.9476, 0.6886, 0.9483, 0.6953, 0.9606, 0.6908, 0.9846, 0.6787, 0.972, 0.6796, 0.985, 0.6817, 0.9842, 0.6757, 0.9716, 0.6766, 0.9846, 0.6787, 0.9846, 0.6787, 0.9716, 0.6766, 0.972, 0.6796, 0.9716, 0.6766, 0.959, 0.6774, 0.972, 0.6796, 0.9842, 0.6757, 0.9712, 0.6736, 0.9716, 0.6766, 0.9712, 0.6736, 0.9586, 0.6744, 0.9716, 0.6766, 0.9716, 0.6766, 0.9586, 0.6744, 0.959, 0.6774, 0.9586, 0.6744, 0.946, 0.6753, 0.959, 0.6774, 0.9725, 0.6659, 0.9712, 0.6736, 0.9838, 0.6727, 0.9612, 0.6591, 0.9599, 0.6668, 0.9725, 0.6659, 0.9725, 0.6659, 0.9599, 0.6668, 0.9712, 0.6736, 0.9599, 0.6668, 0.9586, 0.6744, 0.9712, 0.6736, 0.9612, 0.6591, 0.9486, 0.6599, 0.9599, 0.6668, 0.9486, 0.6599, 0.9473, 0.6676, 0.9599, 0.6668, 0.9599, 0.6668, 0.9473, 0.6676, 0.9586, 0.6744, 0.9473, 0.6676, 0.946, 0.6753, 0.9586, 0.6744, 0.9843, 0.6687, 0.9725, 0.6659, 0.9838, 0.6727, 0.9848, 0.6648, 0.973, 0.6619, 0.9843, 0.6687, 0.9843, 0.6687, 0.973, 0.6619, 0.9725, 0.6659, 0.973, 0.6619, 0.9612, 0.6591, 0.9725, 0.6659, 0.9848, 0.6648, 0.9735, 0.658, 0.973, 0.6619, 0.9735, 0.658, 0.9617, 0.6551, 0.973, 0.6619, 0.973, 0.6619, 0.9617, 0.6551, 0.9612, 0.6591, 0.9617, 0.6551, 0.9499, 0.6522, 0.9612, 0.6591, 0.9744, 0.6541, 0.9735, 0.658, 0.9853, 0.6608, 0.9635, 0.6473, 0.9626, 0.6512, 0.9744, 0.6541, 0.9744, 0.6541, 0.9626, 0.6512, 0.9735, 0.658, 0.9626, 0.6512, 0.9617, 0.6551, 0.9735, 0.658, 0.9635, 0.6473, 0.9517, 0.6445, 0.9626, 0.6512, 0.9517, 0.6445, 0.9508, 0.6484, 0.9626, 0.6512, 0.9626, 0.6512, 0.9508, 0.6484, 0.9617, 0.6551, 0.9508, 0.6484, 0.9499, 0.6522, 0.9617, 0.6551, 0.9857, 0.6588, 0.9744, 0.6541, 0.9853, 0.6608, 0.9861, 0.6568, 0.9748, 0.6521, 0.9857, 0.6588, 0.9857, 0.6588, 0.9748, 0.6521, 0.9744, 0.6541, 0.9748, 0.6521, 0.9635, 0.6473, 0.9744, 0.6541, 0.9861, 0.6568, 0.9752, 0.6501, 0.9748, 0.6521, 0.9752, 0.6501, 0.9639, 0.6453, 0.9748, 0.6521, 0.9748, 0.6521, 0.9639, 0.6453, 0.9635, 0.6473, 0.9639, 0.6453, 0.9526, 0.6406, 0.9635, 0.6473, 0.9743, 0.654, 0.9752, 0.6501, 0.9865, 0.6548, 0.9621, 0.6531, 0.963, 0.6492, 0.9743, 0.654, 0.9743, 0.654, 0.963, 0.6492, 0.9752, 0.6501, 0.963, 0.6492, 0.9639, 0.6453, 0.9752, 0.6501, 0.9621, 0.6531, 0.9508, 0.6484, 0.963, 0.6492, 0.9508, 0.6484, 0.9517, 0.6445, 0.963, 0.6492, 0.963, 0.6492, 0.9517, 0.6445, 0.9639, 0.6453, 0.9517, 0.6445, 0.9526, 0.6406, 0.9639, 0.6453, 0.9861, 0.6568, 0.9743, 0.654, 0.9865, 0.6548, 0.9857, 0.6588, 0.9739, 0.656, 0.9861, 0.6568, 0.9861, 0.6568, 0.9739, 0.656, 0.9743, 0.654, 0.9739, 0.656, 0.9621, 0.6531, 0.9743, 0.654, 0.9857, 0.6588, 0.9735, 0.658, 0.9739, 0.656, 0.9735, 0.658, 0.9617, 0.6551, 0.9739, 0.656, 0.9739, 0.656, 0.9617, 0.6551, 0.9621, 0.6531, 0.9617, 0.6551, 0.9499, 0.6522, 0.9621, 0.6531, 0.9722, 0.6656, 0.9735, 0.658, 0.9853, 0.6608, 0.9591, 0.6705, 0.9604, 0.6628, 0.9722, 0.6656, 0.9722, 0.6656, 0.9604, 0.6628, 0.9735, 0.658, 0.9604, 0.6628, 0.9617, 0.6551, 0.9735, 0.658, 0.9591, 0.6705, 0.9473, 0.6676, 0.9604, 0.6628, 0.9473, 0.6676, 0.9486, 0.6599, 0.9604, 0.6628, 0.9604, 0.6628, 0.9486, 0.6599, 0.9617, 0.6551, 0.9486, 0.6599, 0.9499, 0.6522, 0.9617, 0.6551, 0.9848, 0.6648, 0.9722, 0.6656, 0.9853, 0.6608, 0.9843, 0.6687, 0.9717, 0.6696, 0.9848, 0.6648, 0.9848, 0.6648, 0.9717, 0.6696, 0.9722, 0.6656, 0.9717, 0.6696, 0.9591, 0.6705, 0.9722, 0.6656, 0.9843, 0.6687, 0.9712, 0.6736, 0.9717, 0.6696, 0.9712, 0.6736, 0.9586, 0.6744, 0.9717, 0.6696, 0.9717, 0.6696, 0.9586, 0.6744, 0.9591, 0.6705, 0.9586, 0.6744, 0.946, 0.6753, 0.9591, 0.6705, 0.9298, 0.6866, 0.9294, 0.6752, 0.946, 0.6753, 0.9136, 0.6979, 0.9132, 0.6865, 0.9298, 0.6866, 0.9298, 0.6866, 0.9132, 0.6865, 0.9294, 0.6752, 0.9132, 0.6865, 0.9128, 0.6751, 0.9294, 0.6752, 0.9136, 0.6979, 0.897, 0.6979, 0.9132, 0.6865, 0.897, 0.6979, 0.8966, 0.6864, 0.9132, 0.6865, 0.9132, 0.6865, 0.8966, 0.6864, 0.9128, 0.6751, 0.8966, 0.6864, 0.8962, 0.675, 0.9128, 0.6751, 0.9468, 0.682, 0.9298, 0.6866, 0.946, 0.6753, 0.9476, 0.6886, 0.9306, 0.6933, 0.9468, 0.682, 0.9468, 0.682, 0.9306, 0.6933, 0.9298, 0.6866, 0.9306, 0.6933, 0.9136, 0.6979, 0.9298, 0.6866, 0.9476, 0.6886, 0.9314, 0.6999, 0.9306, 0.6933, 0.9314, 0.6999, 0.9144, 0.7046, 0.9306, 0.6933, 0.9306, 0.6933, 0.9144, 0.7046, 0.9136, 0.6979, 0.9144, 0.7046, 0.8974, 0.7093, 0.9136, 0.6979, 0.9326, 0.7053, 0.9314, 0.6999, 0.9483, 0.6953, 0.9168, 0.7153, 0.9156, 0.7099, 0.9326, 0.7053, 0.9326, 0.7053, 0.9156, 0.7099, 0.9314, 0.6999, 0.9156, 0.7099, 0.9144, 0.7046, 0.9314, 0.6999, 0.9168, 0.7153, 0.8998, 0.7199, 0.9156, 0.7099, 0.8998, 0.7199, 0.8986, 0.7146, 0.9156, 0.7099, 0.9156, 0.7099, 0.8986, 0.7146, 0.9144, 0.7046, 0.8986, 0.7146, 0.8974, 0.7093, 0.9144, 0.7046, 0.9499, 0.6975, 0.9326, 0.7053, 0.9483, 0.6953, 0.9514, 0.6998, 0.9341, 0.7075, 0.9499, 0.6975, 0.9499, 0.6975, 0.9341, 0.7075, 0.9326, 0.7053, 0.9341, 0.7075, 0.9168, 0.7153, 0.9326, 0.7053, 0.9514, 0.6998, 0.9357, 0.7098, 0.9341, 0.7075, 0.9357, 0.7098, 0.9183, 0.7175, 0.9341, 0.7075, 0.9341, 0.7075, 0.9183, 0.7175, 0.9168, 0.7153, 0.9183, 0.7175, 0.901, 0.7252, 0.9168, 0.7153, 0.9345, 0.7045, 0.9357, 0.7098, 0.953, 0.7021, 0.9159, 0.7069, 0.9171, 0.7122, 0.9345, 0.7045, 0.9345, 0.7045, 0.9171, 0.7122, 0.9357, 0.7098, 0.9171, 0.7122, 0.9183, 0.7175, 0.9357, 0.7098, 0.9159, 0.7069, 0.8986, 0.7146, 0.9171, 0.7122, 0.8986, 0.7146, 0.8998, 0.7199, 0.9171, 0.7122, 0.9171, 0.7122, 0.8998, 0.7199, 0.9183, 0.7175, 0.8998, 0.7199, 0.901, 0.7252, 0.9183, 0.7175, 0.9514, 0.6998, 0.9345, 0.7045, 0.953, 0.7021, 0.9499, 0.6975, 0.9329, 0.7022, 0.9514, 0.6998, 0.9514, 0.6998, 0.9329, 0.7022, 0.9345, 0.7045, 0.9329, 0.7022, 0.9159, 0.7069, 0.9345, 0.7045, 0.9499, 0.6975, 0.9314, 0.7, 0.9329, 0.7022, 0.9314, 0.7, 0.9144, 0.7046, 0.9329, 0.7022, 0.9329, 0.7022, 0.9144, 0.7046, 0.9159, 0.7069, 0.9144, 0.7046, 0.8974, 0.7093, 0.9159, 0.7069, 0.931, 0.6885, 0.9314, 0.7, 0.9483, 0.6953, 0.9136, 0.6818, 0.914, 0.6932, 0.931, 0.6885, 0.931, 0.6885, 0.914, 0.6932, 0.9314, 0.7, 0.914, 0.6932, 0.9144, 0.7046, 0.9314, 0.7, 0.9136, 0.6818, 0.8966, 0.6864, 0.914, 0.6932, 0.8966, 0.6864, 0.897, 0.6979, 0.914, 0.6932, 0.914, 0.6932, 0.897, 0.6979, 0.9144, 0.7046, 0.897, 0.6979, 0.8974, 0.7093, 0.9144, 0.7046, 0.9476, 0.6886, 0.931, 0.6885, 0.9483, 0.6953, 0.9468, 0.682, 0.9302, 0.6819, 0.9476, 0.6886, 0.9476, 0.6886, 0.9302, 0.6819, 0.931, 0.6885, 0.9302, 0.6819, 0.9136, 0.6818, 0.931, 0.6885, 0.9468, 0.682, 0.9294, 0.6752, 0.9302, 0.6819, 0.9294, 0.6752, 0.9128, 0.6751, 0.9302, 0.6819, 0.9302, 0.6819, 0.9128, 0.6751, 0.9136, 0.6818, 0.9128, 0.6751, 0.8962, 0.675, 0.9136, 0.6818, 0.9305, 0.6644, 0.9294, 0.6752, 0.946, 0.6753, 0.915, 0.6535, 0.9139, 0.6643, 0.9305, 0.6644, 0.9305, 0.6644, 0.9139, 0.6643, 0.9294, 0.6752, 0.9139, 0.6643, 0.9128, 0.6751, 0.9294, 0.6752, 0.915, 0.6535, 0.8984, 0.6534, 0.9139, 0.6643, 0.8984, 0.6534, 0.8973, 0.6642, 0.9139, 0.6643, 0.9139, 0.6643, 0.8973, 0.6642, 0.9128, 0.6751, 0.8973, 0.6642, 0.8962, 0.675, 0.9128, 0.6751, 0.9473, 0.6676, 0.9305, 0.6644, 0.946, 0.6753, 0.9486, 0.6599, 0.9318, 0.6567, 0.9473, 0.6676, 0.9473, 0.6676, 0.9318, 0.6567, 0.9305, 0.6644, 0.9318, 0.6567, 0.915, 0.6535, 0.9305, 0.6644, 0.9486, 0.6599, 0.9331, 0.649, 0.9318, 0.6567, 0.9331, 0.649, 0.9163, 0.6458, 0.9318, 0.6567, 0.9318, 0.6567, 0.9163, 0.6458, 0.915, 0.6535, 0.9163, 0.6458, 0.8996, 0.6425, 0.915, 0.6535, 0.9339, 0.6447, 0.9331, 0.649, 0.9499, 0.6522, 0.918, 0.6372, 0.9172, 0.6415, 0.9339, 0.6447, 0.9339, 0.6447, 0.9172, 0.6415, 0.9331, 0.649, 0.9172, 0.6415, 0.9163, 0.6458, 0.9331, 0.649, 0.918, 0.6372, 0.9012, 0.634, 0.9172, 0.6415, 0.9012, 0.634, 0.9004, 0.6383, 0.9172, 0.6415, 0.9172, 0.6415, 0.9004, 0.6383, 0.9163, 0.6458, 0.9004, 0.6383, 0.8996, 0.6425, 0.9163, 0.6458, 0.9508, 0.6484, 0.9339, 0.6447, 0.9499, 0.6522, 0.9517, 0.6445, 0.9349, 0.6408, 0.9508, 0.6484, 0.9508, 0.6484, 0.9349, 0.6408, 0.9339, 0.6447, 0.9349, 0.6408, 0.918, 0.6372, 0.9339, 0.6447, 0.9517, 0.6445, 0.9358, 0.637, 0.9349, 0.6408, 0.9358, 0.637, 0.9189, 0.6333, 0.9349, 0.6408, 0.9349, 0.6408, 0.9189, 0.6333, 0.918, 0.6372, 0.9189, 0.6333, 0.9021, 0.6297, 0.918, 0.6372, 0.9349, 0.6412, 0.9358, 0.637, 0.9526, 0.6406, 0.9173, 0.6419, 0.9181, 0.6376, 0.9349, 0.6412, 0.9349, 0.6412, 0.9181, 0.6376, 0.9358, 0.637, 0.9181, 0.6376, 0.9189, 0.6333, 0.9358, 0.637, 0.9173, 0.6419, 0.9004, 0.6383, 0.9181, 0.6376, 0.9004, 0.6383, 0.9012, 0.634, 0.9181, 0.6376, 0.9181, 0.6376, 0.9012, 0.634, 0.9189, 0.6333, 0.9012, 0.634, 0.9021, 0.6297, 0.9189, 0.6333, 0.9517, 0.6445, 0.9349, 0.6412, 0.9526, 0.6406, 0.9508, 0.6484, 0.934, 0.6451, 0.9517, 0.6445, 0.9517, 0.6445, 0.934, 0.6451, 0.9349, 0.6412, 0.934, 0.6451, 0.9173, 0.6419, 0.9349, 0.6412, 0.9508, 0.6484, 0.9331, 0.649, 0.934, 0.6451, 0.9331, 0.649, 0.9163, 0.6458, 0.934, 0.6451, 0.934, 0.6451, 0.9163, 0.6458, 0.9173, 0.6419, 0.9163, 0.6458, 0.8996, 0.6425, 0.9173, 0.6419, 0.932, 0.6598, 0.9331, 0.649, 0.9499, 0.6522, 0.9141, 0.6674, 0.9152, 0.6566, 0.932, 0.6598, 0.932, 0.6598, 0.9152, 0.6566, 0.9331, 0.649, 0.9152, 0.6566, 0.9163, 0.6458, 0.9331, 0.649, 0.9141, 0.6674, 0.8973, 0.6642, 0.9152, 0.6566, 0.8973, 0.6642, 0.8984, 0.6534, 0.9152, 0.6566, 0.9152, 0.6566, 0.8984, 0.6534, 0.9163, 0.6458, 0.8984, 0.6534, 0.8996, 0.6425, 0.9163, 0.6458, 0.9486, 0.6599, 0.932, 0.6598, 0.9499, 0.6522, 0.9473, 0.6676, 0.9307, 0.6675, 0.9486, 0.6599, 0.9486, 0.6599, 0.9307, 0.6675, 0.932, 0.6598, 0.9307, 0.6675, 0.9141, 0.6674, 0.932, 0.6598, 0.9473, 0.6676, 0.9294, 0.6752, 0.9307, 0.6675, 0.9294, 0.6752, 0.9128, 0.6751, 0.9307, 0.6675, 0.9307, 0.6675, 0.9128, 0.6751, 0.9141, 0.6674, 0.9128, 0.6751, 0.8962, 0.675, 0.9141, 0.6674, 0.8789, 0.6906, 0.8789, 0.675, 0.8962, 0.675, 0.8617, 0.7062, 0.8617, 0.6906, 0.8789, 0.6906, 0.8789, 0.6906, 0.8617, 0.6906, 0.8789, 0.675, 0.8617, 0.6906, 0.8617, 0.6751, 0.8789, 0.675, 0.8617, 0.7062, 0.8445, 0.7062, 0.8617, 0.6906, 0.8445, 0.7062, 0.8445, 0.6906, 0.8617, 0.6906, 0.8617, 0.6906, 0.8445, 0.6906, 0.8617, 0.6751, 0.8445, 0.6906, 0.8445, 0.6751, 0.8617, 0.6751, 0.8966, 0.6864, 0.8789, 0.6906, 0.8962, 0.675, 0.897, 0.6979, 0.8793, 0.702, 0.8966, 0.6864, 0.8966, 0.6864, 0.8793, 0.702, 0.8789, 0.6906, 0.8793, 0.702, 0.8617, 0.7062, 0.8789, 0.6906, 0.897, 0.6979, 0.8798, 0.7134, 0.8793, 0.702, 0.8798, 0.7134, 0.8621, 0.7176, 0.8793, 0.702, 0.8793, 0.702, 0.8621, 0.7176, 0.8617, 0.7062, 0.8621, 0.7176, 0.8445, 0.7218, 0.8617, 0.7062, 0.8798, 0.72, 0.8798, 0.7134, 0.8974, 0.7093, 0.8622, 0.7307, 0.8622, 0.7241, 0.8798, 0.72, 0.8798, 0.72, 0.8622, 0.7241, 0.8798, 0.7134, 0.8622, 0.7241, 0.8621, 0.7176, 0.8798, 0.7134, 0.8622, 0.7307, 0.8446, 0.7348, 0.8622, 0.7241, 0.8446, 0.7348, 0.8445, 0.7283, 0.8622, 0.7241, 0.8622, 0.7241, 0.8445, 0.7283, 0.8621, 0.7176, 0.8445, 0.7283, 0.8445, 0.7218, 0.8621, 0.7176, 0.8986, 0.7146, 0.8798, 0.72, 0.8974, 0.7093, 0.8998, 0.7199, 0.881, 0.7253, 0.8986, 0.7146, 0.8986, 0.7146, 0.881, 0.7253, 0.8798, 0.72, 0.881, 0.7253, 0.8622, 0.7307, 0.8798, 0.72, 0.8998, 0.7199, 0.8822, 0.7306, 0.881, 0.7253, 0.8822, 0.7306, 0.8634, 0.736, 0.881, 0.7253, 0.881, 0.7253, 0.8634, 0.736, 0.8622, 0.7307, 0.8634, 0.736, 0.8447, 0.7413, 0.8622, 0.7307, 0.8822, 0.7241, 0.8822, 0.7306, 0.901, 0.7252, 0.8633, 0.7229, 0.8634, 0.7295, 0.8822, 0.7241, 0.8822, 0.7241, 0.8634, 0.7295, 0.8822, 0.7306, 0.8634, 0.7295, 0.8634, 0.736, 0.8822, 0.7306, 0.8633, 0.7229, 0.8445, 0.7283, 0.8634, 0.7295, 0.8445, 0.7283, 0.8446, 0.7348, 0.8634, 0.7295, 0.8634, 0.7295, 0.8446, 0.7348, 0.8634, 0.736, 0.8446, 0.7348, 0.8447, 0.7413, 0.8634, 0.736, 0.8998, 0.7199, 0.8822, 0.7241, 0.901, 0.7252, 0.8986, 0.7146, 0.881, 0.7188, 0.8998, 0.7199, 0.8998, 0.7199, 0.881, 0.7188, 0.8822, 0.7241, 0.881, 0.7188, 0.8633, 0.7229, 0.8822, 0.7241, 0.8986, 0.7146, 0.8798, 0.7134, 0.881, 0.7188, 0.8798, 0.7134, 0.8621, 0.7176, 0.881, 0.7188, 0.881, 0.7188, 0.8621, 0.7176, 0.8633, 0.7229, 0.8621, 0.7176, 0.8445, 0.7218, 0.8633, 0.7229, 0.8798, 0.6979, 0.8798, 0.7134, 0.8974, 0.7093, 0.8621, 0.6865, 0.8621, 0.702, 0.8798, 0.6979, 0.8798, 0.6979, 0.8621, 0.702, 0.8798, 0.7134, 0.8621, 0.702, 0.8621, 0.7176, 0.8798, 0.7134, 0.8621, 0.6865, 0.8445, 0.6906, 0.8621, 0.702, 0.8445, 0.6906, 0.8445, 0.7062, 0.8621, 0.702, 0.8621, 0.702, 0.8445, 0.7062, 0.8621, 0.7176, 0.8445, 0.7062, 0.8445, 0.7218, 0.8621, 0.7176, 0.897, 0.6979, 0.8798, 0.6979, 0.8974, 0.7093, 0.8966, 0.6864, 0.8793, 0.6865, 0.897, 0.6979, 0.897, 0.6979, 0.8793, 0.6865, 0.8798, 0.6979, 0.8793, 0.6865, 0.8621, 0.6865, 0.8798, 0.6979, 0.8966, 0.6864, 0.8789, 0.675, 0.8793, 0.6865, 0.8789, 0.675, 0.8617, 0.6751, 0.8793, 0.6865, 0.8793, 0.6865, 0.8617, 0.6751, 0.8621, 0.6865, 0.8617, 0.6751, 0.8445, 0.6751, 0.8621, 0.6865, 0.8791, 0.6629, 0.8789, 0.675, 0.8962, 0.675, 0.862, 0.6508, 0.8619, 0.6629, 0.8791, 0.6629, 0.8791, 0.6629, 0.8619, 0.6629, 0.8789, 0.675, 0.8619, 0.6629, 0.8617, 0.6751, 0.8789, 0.675, 0.862, 0.6508, 0.8448, 0.6508, 0.8619, 0.6629, 0.8448, 0.6508, 0.8446, 0.6629, 0.8619, 0.6629, 0.8619, 0.6629, 0.8446, 0.6629, 0.8617, 0.6751, 0.8446, 0.6629, 0.8445, 0.6751, 0.8617, 0.6751, 0.8973, 0.6642, 0.8791, 0.6629, 0.8962, 0.675, 0.8984, 0.6534, 0.8802, 0.6521, 0.8973, 0.6642, 0.8973, 0.6642, 0.8802, 0.6521, 0.8791, 0.6629, 0.8802, 0.6521, 0.862, 0.6508, 0.8791, 0.6629, 0.8984, 0.6534, 0.8813, 0.6413, 0.8802, 0.6521, 0.8813, 0.6413, 0.8631, 0.64, 0.8802, 0.6521, 0.8802, 0.6521, 0.8631, 0.64, 0.862, 0.6508, 0.8631, 0.64, 0.8449, 0.6387, 0.862, 0.6508, 0.8817, 0.6373, 0.8813, 0.6413, 0.8996, 0.6425, 0.8638, 0.6321, 0.8635, 0.6361, 0.8817, 0.6373, 0.8817, 0.6373, 0.8635, 0.6361, 0.8813, 0.6413, 0.8635, 0.6361, 0.8631, 0.64, 0.8813, 0.6413, 0.8638, 0.6321, 0.8456, 0.6309, 0.8635, 0.6361, 0.8456, 0.6309, 0.8453, 0.6348, 0.8635, 0.6361, 0.8635, 0.6361, 0.8453, 0.6348, 0.8631, 0.64, 0.8453, 0.6348, 0.8449, 0.6387, 0.8631, 0.64, 0.9004, 0.6383, 0.8817, 0.6373, 0.8996, 0.6425, 0.9012, 0.634, 0.8825, 0.6331, 0.9004, 0.6383, 0.9004, 0.6383, 0.8825, 0.6331, 0.8817, 0.6373, 0.8825, 0.6331, 0.8638, 0.6321, 0.8817, 0.6373, 0.9012, 0.634, 0.8834, 0.6288, 0.8825, 0.6331, 0.8834, 0.6288, 0.8647, 0.6279, 0.8825, 0.6331, 0.8825, 0.6331, 0.8647, 0.6279, 0.8638, 0.6321, 0.8647, 0.6279, 0.846, 0.627, 0.8638, 0.6321, 0.883, 0.6327, 0.8834, 0.6288, 0.9021, 0.6297, 0.864, 0.6357, 0.8643, 0.6318, 0.883, 0.6327, 0.883, 0.6327, 0.8643, 0.6318, 0.8834, 0.6288, 0.8643, 0.6318, 0.8647, 0.6279, 0.8834, 0.6288, 0.864, 0.6357, 0.8453, 0.6348, 0.8643, 0.6318, 0.8453, 0.6348, 0.8456, 0.6309, 0.8643, 0.6318, 0.8643, 0.6318, 0.8456, 0.6309, 0.8647, 0.6279, 0.8456, 0.6309, 0.846, 0.627, 0.8647, 0.6279, 0.9012, 0.634, 0.883, 0.6327, 0.9021, 0.6297, 0.9004, 0.6383, 0.8822, 0.637, 0.9012, 0.634, 0.9012, 0.634, 0.8822, 0.637, 0.883, 0.6327, 0.8822, 0.637, 0.864, 0.6357, 0.883, 0.6327, 0.9004, 0.6383, 0.8813, 0.6412, 0.8822, 0.637, 0.8813, 0.6412, 0.8631, 0.64, 0.8822, 0.637, 0.8822, 0.637, 0.8631, 0.64, 0.864, 0.6357, 0.8631, 0.64, 0.8449, 0.6387, 0.864, 0.6357, 0.8812, 0.6534, 0.8813, 0.6412, 0.8996, 0.6425, 0.8628, 0.6642, 0.863, 0.6521, 0.8812, 0.6534, 0.8812, 0.6534, 0.863, 0.6521, 0.8813, 0.6412, 0.863, 0.6521, 0.8631, 0.64, 0.8813, 0.6412, 0.8628, 0.6642, 0.8446, 0.6629, 0.863, 0.6521, 0.8446, 0.6629, 0.8448, 0.6508, 0.863, 0.6521, 0.863, 0.6521, 0.8448, 0.6508, 0.8631, 0.64, 0.8448, 0.6508, 0.8449, 0.6387, 0.8631, 0.64, 0.8984, 0.6534, 0.8812, 0.6534, 0.8996, 0.6425, 0.8973, 0.6642, 0.8801, 0.6642, 0.8984, 0.6534, 0.8984, 0.6534, 0.8801, 0.6642, 0.8812, 0.6534, 0.8801, 0.6642, 0.8628, 0.6642, 0.8812, 0.6534, 0.8973, 0.6642, 0.8789, 0.675, 0.8801, 0.6642, 0.8789, 0.675, 0.8617, 0.6751, 0.8801, 0.6642, 0.8801, 0.6642, 0.8617, 0.6751, 0.8628, 0.6642, 0.8617, 0.6751, 0.8445, 0.6751, 0.8628, 0.6642, 0.8445, 0.6906, 0.8006, 0.6947, 0.8445, 0.6751, 0.8445, 0.7062, 0.8006, 0.7103, 0.8445, 0.6906, 0.8445, 0.6906, 0.8006, 0.7103, 0.8006, 0.6947, 0.8006, 0.7103, 0.7567, 0.7143, 0.8006, 0.6947, 0.8445, 0.7062, 0.8006, 0.7258, 0.8006, 0.7103, 0.8006, 0.7258, 0.7567, 0.7299, 0.8006, 0.7103, 0.8006, 0.7103, 0.7567, 0.7299, 0.7567, 0.7143, 0.7567, 0.7299, 0.7129, 0.7339, 0.7567, 0.7143, 0.8446, 0.7348, 0.8007, 0.7389, 0.8447, 0.7413, 0.8445, 0.7283, 0.8007, 0.7323, 0.8446, 0.7348, 0.8446, 0.7348, 0.8007, 0.7323, 0.8007, 0.7389, 0.8007, 0.7323, 0.7568, 0.7364, 0.8007, 0.7389, 0.8445, 0.7283, 0.8006, 0.7258, 0.8007, 0.7323, 0.8006, 0.7258, 0.7567, 0.7299, 0.8007, 0.7323, 0.8007, 0.7323, 0.7567, 0.7299, 0.7568, 0.7364, 0.7567, 0.7299, 0.7129, 0.7339, 0.7568, 0.7364, 0.8446, 0.6629, 0.8006, 0.6655, 0.8445, 0.6751, 0.8448, 0.6508, 0.8008, 0.6533, 0.8446, 0.6629, 0.8446, 0.6629, 0.8008, 0.6533, 0.8006, 0.6655, 0.8008, 0.6533, 0.7567, 0.6558, 0.8006, 0.6655, 0.8448, 0.6508, 0.8009, 0.6412, 0.8008, 0.6533, 0.8009, 0.6412, 0.7569, 0.6437, 0.8008, 0.6533, 0.8008, 0.6533, 0.7569, 0.6437, 0.7567, 0.6558, 0.7569, 0.6437, 0.7129, 0.6462, 0.7567, 0.6558, 0.8009, 0.635, 0.8009, 0.6412, 0.8449, 0.6387, 0.7569, 0.6313, 0.7569, 0.6375, 0.8009, 0.635, 0.8009, 0.635, 0.7569, 0.6375, 0.8009, 0.6412, 0.7569, 0.6375, 0.7569, 0.6437, 0.8009, 0.6412, 0.7569, 0.6313, 0.7129, 0.6338, 0.7569, 0.6375, 0.7129, 0.6338, 0.7129, 0.64, 0.7569, 0.6375, 0.7569, 0.6375, 0.7129, 0.64, 0.7569, 0.6437, 0.7129, 0.64, 0.7129, 0.6462, 0.7569, 0.6437, 0.8453, 0.6348, 0.8009, 0.635, 0.8449, 0.6387, 0.8456, 0.6309, 0.8013, 0.6311, 0.8453, 0.6348, 0.8453, 0.6348, 0.8013, 0.6311, 0.8009, 0.635, 0.8013, 0.6311, 0.7569, 0.6313, 0.8009, 0.635, 0.8456, 0.6309, 0.8016, 0.6272, 0.8013, 0.6311, 0.8016, 0.6272, 0.7573, 0.6274, 0.8013, 0.6311, 0.8013, 0.6311, 0.7573, 0.6274, 0.7569, 0.6313, 0.7573, 0.6274, 0.7129, 0.6276, 0.7569, 0.6313, 0.9853, 0.7851, 0.9651, 0.7862, 0.979, 0.7707, 0.9917, 0.7995, 0.9715, 0.8007, 0.9853, 0.7851, 0.9853, 0.7851, 0.9715, 0.8007, 0.9651, 0.7862, 0.9715, 0.8007, 0.9513, 0.8018, 0.9651, 0.7862, 0.9917, 0.7995, 0.9779, 0.8151, 0.9715, 0.8007, 0.9779, 0.8151, 0.9577, 0.8162, 0.9715, 0.8007, 0.9715, 0.8007, 0.9577, 0.8162, 0.9513, 0.8018, 0.9577, 0.8162, 0.9375, 0.8173, 0.9513, 0.8018, 0.8006, 0.6947, 0.8006, 0.6798, 0.8445, 0.6751, 0.7567, 0.7143, 0.7567, 0.6994, 0.8006, 0.6947, 0.8006, 0.6947, 0.7567, 0.6994, 0.8006, 0.6798, 0.7567, 0.6994, 0.7567, 0.6845, 0.8006, 0.6798, 0.7567, 0.7143, 0.7129, 0.719, 0.7567, 0.6994, 0.7129, 0.719, 0.7129, 0.7041, 0.7567, 0.6994, 0.7567, 0.6994, 0.7129, 0.7041, 0.7567, 0.6845, 0.7129, 0.7041, 0.7129, 0.6892, 0.7567, 0.6845, 0.8006, 0.7305, 0.8006, 0.7258, 0.8445, 0.7218, 0.7567, 0.7393, 0.7567, 0.7346, 0.8006, 0.7305, 0.8006, 0.7305, 0.7567, 0.7346, 0.8006, 0.7258, 0.7567, 0.7346, 0.7567, 0.7299, 0.8006, 0.7258, 0.7567, 0.7393, 0.7129, 0.7433, 0.7567, 0.7346, 0.7129, 0.7433, 0.7129, 0.7386, 0.7567, 0.7346, 0.7567, 0.7346, 0.7129, 0.7386, 0.7567, 0.7299, 0.7129, 0.7386, 0.7129, 0.7339, 0.7567, 0.7299, 0.8445, 0.7283, 0.8006, 0.7305, 0.8445, 0.7218, 0.8446, 0.7348, 0.8007, 0.7371, 0.8445, 0.7283, 0.8445, 0.7283, 0.8007, 0.7371, 0.8006, 0.7305, 0.8007, 0.7371, 0.7567, 0.7393, 0.8006, 0.7305, 0.8446, 0.7348, 0.8007, 0.7436, 0.8007, 0.7371, 0.8007, 0.7436, 0.7568, 0.7458, 0.8007, 0.7371, 0.8007, 0.7371, 0.7568, 0.7458, 0.7567, 0.7393, 0.7568, 0.7458, 0.7129, 0.748, 0.7567, 0.7393, 0.8007, 0.7389, 0.8007, 0.7436, 0.8447, 0.7413, 0.7568, 0.7364, 0.7568, 0.7411, 0.8007, 0.7389, 0.8007, 0.7389, 0.7568, 0.7411, 0.8007, 0.7436, 0.7568, 0.7411, 0.7568, 0.7458, 0.8007, 0.7436, 0.7568, 0.7364, 0.7129, 0.7386, 0.7568, 0.7411, 0.7129, 0.7386, 0.7129, 0.7433, 0.7568, 0.7411, 0.7568, 0.7411, 0.7129, 0.7433, 0.7568, 0.7458, 0.7129, 0.7433, 0.7129, 0.748, 0.7568, 0.7458, 0.8006, 0.7109, 0.8006, 0.7258, 0.8445, 0.7218, 0.7567, 0.7001, 0.7567, 0.715, 0.8006, 0.7109, 0.8006, 0.7109, 0.7567, 0.715, 0.8006, 0.7258, 0.7567, 0.715, 0.7567, 0.7299, 0.8006, 0.7258, 0.7567, 0.7001, 0.7129, 0.7041, 0.7567, 0.715, 0.7129, 0.7041, 0.7129, 0.719, 0.7567, 0.715, 0.7567, 0.715, 0.7129, 0.719, 0.7567, 0.7299, 0.7129, 0.719, 0.7129, 0.7339, 0.7567, 0.7299, 0.8445, 0.7062, 0.8006, 0.7109, 0.8445, 0.7218, 0.8445, 0.6906, 0.8006, 0.6954, 0.8445, 0.7062, 0.8445, 0.7062, 0.8006, 0.6954, 0.8006, 0.7109, 0.8006, 0.6954, 0.7567, 0.7001, 0.8006, 0.7109, 0.8445, 0.6906, 0.8006, 0.6798, 0.8006, 0.6954, 0.8006, 0.6798, 0.7567, 0.6845, 0.8006, 0.6954, 0.8006, 0.6954, 0.7567, 0.6845, 0.7567, 0.7001, 0.7567, 0.6845, 0.7129, 0.6892, 0.7567, 0.7001, 0.8006, 0.6655, 0.8006, 0.6798, 0.8445, 0.6751, 0.7567, 0.6558, 0.7567, 0.6702, 0.8006, 0.6655, 0.8006, 0.6655, 0.7567, 0.6702, 0.8006, 0.6798, 0.7567, 0.6702, 0.7567, 0.6845, 0.8006, 0.6798, 0.7567, 0.6558, 0.7129, 0.6606, 0.7567, 0.6702, 0.7129, 0.6606, 0.7129, 0.6749, 0.7567, 0.6702, 0.7567, 0.6702, 0.7129, 0.6749, 0.7567, 0.6845, 0.7129, 0.6749, 0.7129, 0.6892, 0.7567, 0.6845, 0.8016, 0.6334, 0.8016, 0.6272, 0.846, 0.627, 0.7573, 0.6398, 0.7573, 0.6336, 0.8016, 0.6334, 0.8016, 0.6334, 0.7573, 0.6336, 0.8016, 0.6272, 0.7573, 0.6336, 0.7573, 0.6274, 0.8016, 0.6272, 0.7573, 0.6398, 0.7129, 0.64, 0.7573, 0.6336, 0.7129, 0.64, 0.7129, 0.6338, 0.7573, 0.6336, 0.7573, 0.6336, 0.7129, 0.6338, 0.7573, 0.6274, 0.7129, 0.6338, 0.7129, 0.6276, 0.7573, 0.6274, 0.8456, 0.6309, 0.8016, 0.6334, 0.846, 0.627, 0.8453, 0.6348, 0.8013, 0.6373, 0.8456, 0.6309, 0.8456, 0.6309, 0.8013, 0.6373, 0.8016, 0.6334, 0.8013, 0.6373, 0.7573, 0.6398, 0.8016, 0.6334, 0.8453, 0.6348, 0.8009, 0.6412, 0.8013, 0.6373, 0.8009, 0.6412, 0.7569, 0.6437, 0.8013, 0.6373, 0.8013, 0.6373, 0.7569, 0.6437, 0.7573, 0.6398, 0.7569, 0.6437, 0.7129, 0.6462, 0.7573, 0.6398, 0.8009, 0.6555, 0.8009, 0.6412, 0.8449, 0.6387, 0.7569, 0.6724, 0.7569, 0.658, 0.8009, 0.6555, 0.8009, 0.6555, 0.7569, 0.658, 0.8009, 0.6412, 0.7569, 0.658, 0.7569, 0.6437, 0.8009, 0.6412, 0.7569, 0.6724, 0.7129, 0.6749, 0.7569, 0.658, 0.7129, 0.6749, 0.7129, 0.6606, 0.7569, 0.658, 0.7569, 0.658, 0.7129, 0.6606, 0.7569, 0.6437, 0.7129, 0.6606, 0.7129, 0.6462, 0.7569, 0.6437, 0.8448, 0.6508, 0.8009, 0.6555, 0.8449, 0.6387, 0.8446, 0.6629, 0.8008, 0.6677, 0.8448, 0.6508, 0.8448, 0.6508, 0.8008, 0.6677, 0.8009, 0.6555, 0.8008, 0.6677, 0.7569, 0.6724, 0.8009, 0.6555, 0.8446, 0.6629, 0.8006, 0.6798, 0.8008, 0.6677, 0.8006, 0.6798, 0.7567, 0.6845, 0.8008, 0.6677, 0.8008, 0.6677, 0.7567, 0.6845, 0.7569, 0.6724, 0.7567, 0.6845, 0.7129, 0.6892, 0.7569, 0.6724, 0.9917, 0.8289, 0.9779, 0.8151, 0.998, 0.8139, 0.9853, 0.8439, 0.9715, 0.83, 0.9917, 0.8289, 0.9917, 0.8289, 0.9715, 0.83, 0.9779, 0.8151, 0.9715, 0.83, 0.9577, 0.8162, 0.9779, 0.8151, 0.9853, 0.8439, 0.9651, 0.845, 0.9715, 0.83, 0.9651, 0.845, 0.9513, 0.8312, 0.9715, 0.83, 0.9715, 0.83, 0.9513, 0.8312, 0.9577, 0.8162, 0.9513, 0.8312, 0.9375, 0.8173, 0.9577, 0.8162, 0.9651, 0.8636, 0.9651, 0.845, 0.9789, 0.8588, 0.9513, 0.8683, 0.9513, 0.8497, 0.9651, 0.8636, 0.9651, 0.8636, 0.9513, 0.8497, 0.9651, 0.845, 0.9513, 0.8497, 0.9513, 0.8312, 0.9651, 0.845, 0.9513, 0.8683, 0.9375, 0.8545, 0.9513, 0.8497, 0.9375, 0.8545, 0.9375, 0.8359, 0.9513, 0.8497, 0.9513, 0.8497, 0.9375, 0.8359, 0.9513, 0.8312, 0.9375, 0.8359, 0.9375, 0.8173, 0.9513, 0.8312, 0.9237, 0.8683, 0.9375, 0.8545, 0.9375, 0.873, 0.9099, 0.8636, 0.9237, 0.8497, 0.9237, 0.8683, 0.9237, 0.8683, 0.9237, 0.8497, 0.9375, 0.8545, 0.9237, 0.8497, 0.9375, 0.8359, 0.9375, 0.8545, 0.9099, 0.8636, 0.9099, 0.845, 0.9237, 0.8497, 0.9099, 0.845, 0.9237, 0.8312, 0.9237, 0.8497, 0.9237, 0.8497, 0.9237, 0.8312, 0.9375, 0.8359, 0.9237, 0.8312, 0.9375, 0.8173, 0.9375, 0.8359, 0.8897, 0.8439, 0.9099, 0.845, 0.8961, 0.8588, 0.8833, 0.8289, 0.9035, 0.83, 0.8897, 0.8439, 0.8897, 0.8439, 0.9035, 0.83, 0.9099, 0.845, 0.9035, 0.83, 0.9237, 0.8312, 0.9099, 0.845, 0.8833, 0.8289, 0.8971, 0.8151, 0.9035, 0.83, 0.8971, 0.8151, 0.9173, 0.8162, 0.9035, 0.83, 0.9035, 0.83, 0.9173, 0.8162, 0.9237, 0.8312, 0.9173, 0.8162, 0.9375, 0.8173, 0.9237, 0.8312, 0.8833, 0.7995, 0.8971, 0.8151, 0.877, 0.8139, 0.8897, 0.7851, 0.9035, 0.8007, 0.8833, 0.7995, 0.8833, 0.7995, 0.9035, 0.8007, 0.8971, 0.8151, 0.9035, 0.8007, 0.9173, 0.8162, 0.8971, 0.8151, 0.8897, 0.7851, 0.9099, 0.7862, 0.9035, 0.8007, 0.9099, 0.7862, 0.9237, 0.8018, 0.9035, 0.8007, 0.9035, 0.8007, 0.9237, 0.8018, 0.9173, 0.8162, 0.9237, 0.8018, 0.9375, 0.8173, 0.9173, 0.8162, 0.9099, 0.7644, 0.9099, 0.7862, 0.896, 0.7707, 0.9237, 0.7582, 0.9237, 0.78, 0.9099, 0.7644, 0.9099, 0.7644, 0.9237, 0.78, 0.9099, 0.7862, 0.9237, 0.78, 0.9237, 0.8018, 0.9099, 0.7862, 0.9237, 0.7582, 0.9375, 0.7737, 0.9237, 0.78, 0.9375, 0.7737, 0.9375, 0.7955, 0.9237, 0.78, 0.9237, 0.78, 0.9375, 0.7955, 0.9237, 0.8018, 0.9375, 0.7955, 0.9375, 0.8173, 0.9237, 0.8018, 0.9513, 0.7582, 0.9375, 0.7737, 0.9375, 0.752, 0.9651, 0.7644, 0.9513, 0.78, 0.9513, 0.7582, 0.9513, 0.7582, 0.9513, 0.78, 0.9375, 0.7737, 0.9513, 0.78, 0.9375, 0.7955, 0.9375, 0.7737, 0.9651, 0.7644, 0.9651, 0.7862, 0.9513, 0.78, 0.9651, 0.7862, 0.9513, 0.8018, 0.9513, 0.78, 0.9513, 0.78, 0.9513, 0.8018, 0.9375, 0.7955, 0.9513, 0.8018, 0.9375, 0.8173, 0.9375, 0.7955])
me_colobotmesh.materials.append(mat_colobotmesh_mat_1)
me_colobotmesh.use_remesh_preserve_volume = False
me_colobotmesh.use_remesh_preserve_attributes = False
me_colobotmesh.use_mirror_vertex_groups = False
me_colobotmesh.update()

# ---- objects
ob_colobotmesh_1 = bpy.data.objects.new('ColobotMesh_1', me_colobotmesh)

# ---- transforms, parenting, visibility, modifiers, constraints
ob_colobotmesh_1.location = (0.0, 0.0, 0.0)
ob_colobotmesh_1.rotation_euler = (1.571, 0.0, 0.0)
ob_colobotmesh_1.lineart.crease_threshold = 0.0

# ---- collection membership
col_collection_1.objects.link(ob_colobotmesh_1)

# ---- scene / render settings (as saved in the file)
scene.frame_start = 1; scene.frame_end = 250; scene.frame_set(1)
scene.render.engine = 'BLENDER_EEVEE_NEXT'
scene.render.resolution_percentage = 50
scene.render.dither_intensity = 0.0
scene.cycles.use_denoising = False
scene.cycles.samples = 10
scene.cycles.sampling_pattern = 'TABULATED_SOBOL'
scene.cycles.light_sampling_threshold = 0.0
scene.cycles.use_adaptive_sampling = False
scene.cycles.use_light_tree = False
scene.cycles.blur_glossy = 0.0
scene.cycles.pixel_filter_type = 'GAUSSIAN'
scene.cycles.sample_clamp_indirect = 0.0
scene.view_settings.view_transform = 'Standard'
bpy.context.view_layer.update()

# ---- added for rendering (the .blend has no active camera and no usable light): camera, sun
cam_auto = bpy.data.cameras.new('AutoCamera')
cam_auto.lens = 50.0
cam_auto.sensor_width = 36.0
cam_auto.clip_end = 1000.0
ob_auto_camera = bpy.data.objects.new('AutoCamera', cam_auto)
scene.collection.objects.link(ob_auto_camera)
ob_auto_camera.location = (4.17879, -4.65687, 3.90972)
ob_auto_camera.rotation_euler = (1.09748, -7.21219e-08, 0.694738)
scene.camera = ob_auto_camera
light_auto_sun = bpy.data.lights.new('AutoSun', 'SUN')
light_auto_sun.energy = 3.0
light_auto_sun.angle = 0.0523599
ob_auto_sun = bpy.data.objects.new('AutoSun', light_auto_sun)
scene.collection.objects.link(ob_auto_sun)
ob_auto_sun.rotation_euler = (0.872665, 0.174533, 0.523599)
bpy.context.view_layer.update()

